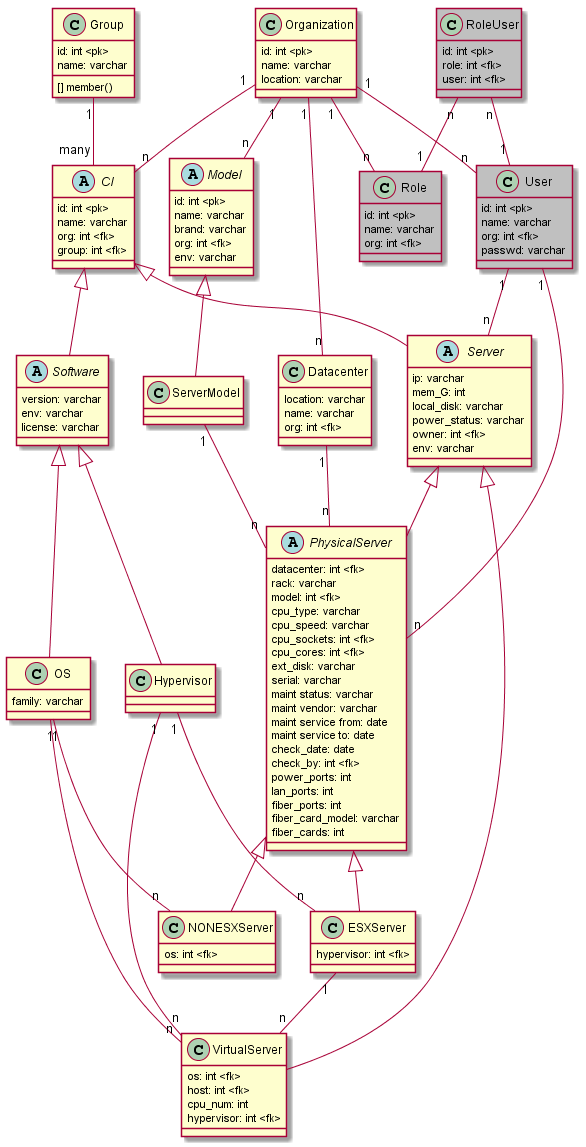

The diagram above was rendered by PlantUML. Its source (embedded in the PNG):
@startuml



class Organization {
    id: int <pk>
    name: varchar
    location: varchar
}

abstract class CI{
    id: int <pk>
    name: varchar
    org: int <fk>
    group: int <fk>
}

Organization "1" -- "n" CI

class Role #C0C0C0 {
    id: int <pk>
    name: varchar
    org: int <fk>
}

Organization "1" -- "n" Role


class User #C0C0C0 {
    id: int <pk>
    name: varchar
    org: int <fk>
    passwd: varchar
}

class RoleUser #C0C0C0 {
    id: int <pk>
    role: int <fk>
    user: int <fk>
}

RoleUser "n" -- "1" User
RoleUser "n" -- "1" Role


Organization "1" -- "n" User


class Datacenter {
    location: varchar
    name: varchar
    org: int <fk>
}

Organization "1" -- "n" Datacenter 

abstract class Model{
    id: int <pk>
    name: varchar
    brand: varchar
    org: int <fk>
    env: varchar
}

Organization "1" -- "n" Model

class ServerModel{
}

Model <|-- ServerModel

abstract class Software{
    version: varchar
    env: varchar
    license: varchar
}

CI <|-- Software 


class OS{
    family: varchar
}

Software <|-- OS

class Hypervisor{
}

Software <|-- Hypervisor


abstract class Server{
    ip: varchar
    mem_G: int
    local_disk: varchar
    power_status: varchar
    owner: int <fk>
    env: varchar
}
CI <|-- Server
User "1" -- "n" Server

class Group{
    id: int <pk>
    name: varchar
    [] member()
}

Group "1" -- "many" CI


abstract class PhysicalServer{
    datacenter: int <fk>
    rack: varchar
    model: int <fk>
    cpu_type: varchar
    cpu_speed: varchar
    cpu_sockets: int <fk>
    cpu_cores: int <fk>
    ext_disk: varchar
    serial: varchar
    maint status: varchar
    maint vendor: varchar
    maint service from: date
    maint service to: date
    check_date: date
    check_by: int <fk>
    power_ports: int
    lan_ports: int
    fiber_ports: int
    fiber_card_model: varchar
    fiber_cards: int
}

Datacenter "1" -- "n" PhysicalServer
Server <|-- PhysicalServer
ServerModel "1" -- "n" PhysicalServer
User "1" -- "n" PhysicalServer

class ESXServer{
    hypervisor: int <fk>
}

class NONESXServer{
    os: int <fk>
}

PhysicalServer <|-- ESXServer
PhysicalServer <|-- NONESXServer
Hypervisor "1" -- "n" ESXServer
OS "1" -- "n" NONESXServer

class VirtualServer{
    os: int <fk>
    host: int <fk>
    cpu_num: int
    hypervisor: int <fk>
}

Server <|-- VirtualServer
Hypervisor "1" -- "n" VirtualServer
ESXServer "1" -- "n" VirtualServer
OS "1" -- "n" VirtualServer

@enduml